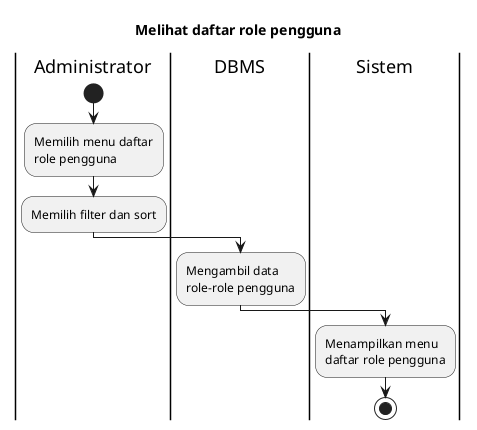

The diagram above was rendered by PlantUML. Its source (embedded in the PNG):
@startuml UC-MGUSER-004 - Melihat daftar role pengguna
skinparam wrapWidth 140

title Melihat daftar role pengguna

|Administrator|
start
:Memilih menu daftar role pengguna;
:Memilih filter dan sort;

|DBMS|
:Mengambil data role-role pengguna;

|Sistem|
:Menampilkan menu daftar role pengguna;

stop

@enduml